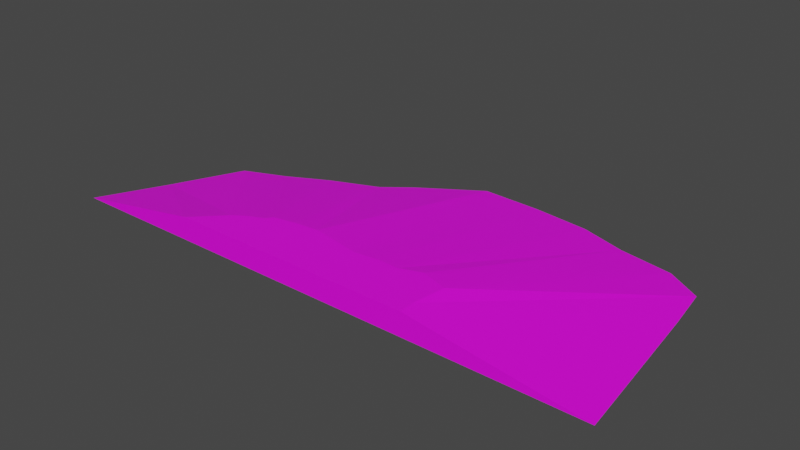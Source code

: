 # Source: terrain_Wooded_Hill_111.blend  (saved by Blender 3.0.42; exported with 4.5.12 LTS)
import bpy
from mathutils import Matrix  # noqa: F401  (used for matrix-valued properties, if any)

bpy.ops.wm.read_factory_settings(use_empty=True)
scene = bpy.context.scene
scene.name = 'Scene'

# ---- collections
col_collection = bpy.data.collections.new('Collection'); scene.collection.children.link(col_collection)

# ---- images (referenced by path relative to the original .blend; pixels are not part of the script)
import os
ASSET_DIR = os.environ.get("B2B_ASSET_DIR", "")  # directory of the original .blend (textures are referenced by path, not embedded)
HERE = os.path.dirname(os.path.abspath(__file__))  # packed textures are extracted next to this script under _unpacked/

def load_image(name, relpath, width, height, colorspace="sRGB"):
    """Load a texture the original file referenced (path relative to the .blend, or extracted next to this script)."""
    p = next((c for c in (os.path.join(HERE, relpath), os.path.join(ASSET_DIR, relpath)) if relpath and os.path.exists(c)), "")
    if p:
        img = bpy.data.images.load(p, check_existing=True)
        img.name = name
    else:  # same state as the original file: an image datablock whose file is absent (Cycles renders it pink)
        img = bpy.data.images.new(name, width, height)
        img.source = "FILE"
        img.filepath = "//" + (relpath or name)
    img.colorspace_settings.name = colorspace
    return img
img_background_jpg = load_image('background.jpg', 'background.jpg', 1024, 1024, 'sRGB')

# ---- materials (node trees are filled in below, after node groups)
mat_material_001 = bpy.data.materials.new('Material.001')
mat_material_001.use_transparent_shadow = False

# ---- material node trees
mat_material_001.use_nodes = True; mat_material_001.node_tree.nodes.clear()
_N = mat_material_001.node_tree.nodes; _L = mat_material_001.node_tree.links
n0 = _N.new('ShaderNodeBsdfPrincipled'); n0.name = 'Principled BSDF'; n0.location = (10, 300)
n0.distribution = 'GGX'
n0.subsurface_method = 'BURLEY'
n0.inputs[3].default_value = 1.45
n0.inputs[27].default_value = (0.0, 0.0, 0.0, 1.0)
n0.inputs[28].default_value = 1.0
n1 = _N.new('ShaderNodeOutputMaterial'); n1.name = 'Material Output'; n1.location = (300, 300)
n2 = _N.new('ShaderNodeTexImage'); n2.name = 'Image Texture'; n2.location = (-685, 17)
n2.image = img_background_jpg
_L.new(n0.outputs[0], n1.inputs[0])
_L.new(n2.outputs[0], n0.inputs[0])
n1.is_active_output = True

# ---- world
world_world = bpy.data.worlds.new('World'); scene.world = world_world
world_world.use_nodes = True; world_world.node_tree.nodes.clear()
_N = world_world.node_tree.nodes; _L = world_world.node_tree.links
n0 = _N.new('ShaderNodeOutputWorld'); n0.name = 'World Output'; n0.location = (300, 300)
n1 = _N.new('ShaderNodeBackground'); n1.name = 'Background'; n1.location = (10, 300)
n1.inputs[0].default_value = (0.05088, 0.05088, 0.05088, 1.0)
_L.new(n1.outputs[0], n0.inputs[0])
n0.is_active_output = True
world_world.color = (0.05088, 0.05088, 0.05088)
world_world.use_sun_shadow = False
world_world.sun_shadow_jitter_overblur = 0.0

# ---- meshes
me_cube_011 = bpy.data.meshes.new('Cube.011')
me_cube_011.from_pydata([(-0.4097, 2.585, -0.1004), (0.5986, 2.549, -0.1004), (1.568, 2.442, -0.1004), (2.352, 2.181, -0.09283), (3.245, 2.034, -0.1004), (3.827, 1.663, -0.09283), (3.939, 0.8883, -0.09283), (-4.639, -0.6082, -0.1004), (-4.097, 0.5755, -0.1004), (-3.39, 0.8683, -0.1004), (-2.695, 1.228, -0.1004), (-1.882, 1.56, -0.1004), (-1.418, 1.926, -0.1004), (4.247, -1.746, -0.09982), (-5.201, -1.746, -0.1004), (-2.399, -1.258, 0.2933), (-2.194, -1.118, 0.2933), (-2.885, -1.746, 0.2933), (-1.479, -0.8205, 0.2933), (-1.863, -0.8951, 0.2933), (-1.063, -0.7746, 0.2933), (-0.6298, -0.8516, 0.2933), (-1.918, -0.9956, 0.2933), (0.2195, -0.8847, 0.2933), (1.404, -0.9154, 0.2933), (1.324, -1.48, 0.2933), (1.339, -1.746, 0.2933), (0.9395, -0.7671, 0.2933), (0.571, -0.8933, 0.2933), (-0.1968, -0.9355, 0.2933), (-1.418, 2.549, -0.1004)], [], [(15, 17, 26, 25, 24, 27, 28, 23, 29, 21, 20, 18, 19, 22, 16), (29, 1, 0, 21), (23, 2, 1, 29), (28, 3, 2, 23), (27, 4, 3, 28), (24, 5, 4, 27), (25, 6, 5, 24), (26, 13, 6, 25), (7, 14, 17, 15), (8, 7, 15, 16), (22, 9, 8, 16), (19, 10, 9, 22), (18, 11, 10, 19), (7, 8, 9, 10, 11, 12, 0, 1, 2, 3, 4, 5, 6, 13, 14), (20, 12, 11, 18), (0, 12, 20, 21), (17, 14, 13, 26)])
_uv = me_cube_011.uv_layers.new(name='UVMap')
_uv.uv.foreach_set('vector', [0.8417, 0.07194, 0.9891, 0.04893, 0.9935, 0.4921, 0.8768, 0.485, 0.8283, 0.4804, 0.8077, 0.452, 0.7951, 0.4135, 0.7818, 0.3768, 0.7747, 0.3331, 0.772, 0.2877, 0.7738, 0.2423, 0.78, 0.1986, 0.7903, 0.1582, 0.8044, 0.1228, 0.8218, 0.09365, 0.6051, 0.7198, 0.6582, 0.9868, 0.5651, 0.996, 0.5651, 0.7237, 0.6435, 0.7081, 0.7477, 0.9597, 0.6582, 0.9868, 0.6051, 0.7198, 0.6802, 0.6911, 0.8302, 0.9156, 0.7477, 0.9597, 0.6435, 0.7081, 0.71, 0.6637, 0.9025, 0.8562, 0.8302, 0.9156, 0.6802, 0.6911, 0.7374, 0.6339, 0.9619, 0.7839, 0.9025, 0.8562, 0.71, 0.6637, 0.7565, 0.5981, 1.006, 0.7014, 0.9619, 0.7839, 0.7374, 0.6339, 0.6055, 0.01009, 0.6657, 0.6227, 0.4709, 0.6178, 0.546, 0.01194, 0.6329, 0.01428, 0.7842, 0.009108, 0.7441, 0.4802, 0.6952, 0.4819, 0.1683, 0.7839, 0.1242, 0.7014, 0.3757, 0.5972, 0.3947, 0.6326, 0.4202, 0.6637, 0.2276, 0.8562, 0.1683, 0.7839, 0.3947, 0.6326, 0.4512, 0.6892, 0.2999, 0.9156, 0.2276, 0.8562, 0.4202, 0.6637, 0.4867, 0.7081, 0.3824, 0.9597, 0.2999, 0.9156, 0.4512, 0.6892, 0.9165, 0.9527, 0.9182, 0.9559, 0.9205, 0.9588, 0.9233, 0.9611, 0.9265, 0.9628, 0.93, 0.9638, 0.9336, 0.9642, 0.9372, 0.9638, 0.9407, 0.9628, 0.9439, 0.9611, 0.9468, 0.9588, 0.9491, 0.9559, 0.9508, 0.9527, 0.9518, 0.9495, 0.9155, 0.9495, 0.5251, 0.7198, 0.472, 0.9868, 0.3824, 0.9597, 0.4867, 0.7081, 0.5651, 0.996, 0.472, 0.9868, 0.5251, 0.7198, 0.5651, 0.7237, 0.3088, 0.04771, 0.4189, 0.2227, 0.0597, 0.2333, 0.1581, 0.05226])
me_cube_011.materials.append(mat_material_001)
me_cube_011.use_remesh_fix_poles = True
me_cube_011.use_remesh_preserve_attributes = False
me_cube_011.update()

# ---- objects
ob_terrain_wooded_hill__111 = bpy.data.objects.new('terrain Wooded Hill #111', me_cube_011)

# ---- transforms, parenting, visibility, modifiers, constraints
ob_terrain_wooded_hill__111.location = (0.0, 0.0, 0.0)
ob_terrain_wooded_hill__111.lineart.crease_threshold = 0.0

# ---- collection membership
col_collection.objects.link(ob_terrain_wooded_hill__111)

# ---- scene / render settings (as saved in the file)
scene.frame_start = 1; scene.frame_end = 250; scene.frame_set(0)
scene.render.engine = 'BLENDER_EEVEE_NEXT'
scene.cycles.use_denoising = False
scene.cycles.samples = 128
scene.cycles.sampling_pattern = 'TABULATED_SOBOL'
scene.cycles.use_adaptive_sampling = False
scene.cycles.use_light_tree = False
scene.view_settings.view_transform = 'Filmic'
bpy.context.view_layer.update()

# ---- added for rendering (the .blend has no active camera and no usable light): camera, sun
cam_auto = bpy.data.cameras.new('AutoCamera')
cam_auto.lens = 50.0
cam_auto.sensor_width = 36.0
cam_auto.clip_end = 1000.0
ob_auto_camera = bpy.data.objects.new('AutoCamera', cam_auto)
scene.collection.objects.link(ob_auto_camera)
ob_auto_camera.location = (9.14662, -11.129, 7.79538)
ob_auto_camera.rotation_euler = (1.09748, -7.21219e-08, 0.694738)
scene.camera = ob_auto_camera
light_auto_sun = bpy.data.lights.new('AutoSun', 'SUN')
light_auto_sun.energy = 3.0
light_auto_sun.angle = 0.0523599
ob_auto_sun = bpy.data.objects.new('AutoSun', light_auto_sun)
scene.collection.objects.link(ob_auto_sun)
ob_auto_sun.rotation_euler = (0.872665, 0.174533, 0.523599)
bpy.context.view_layer.update()
